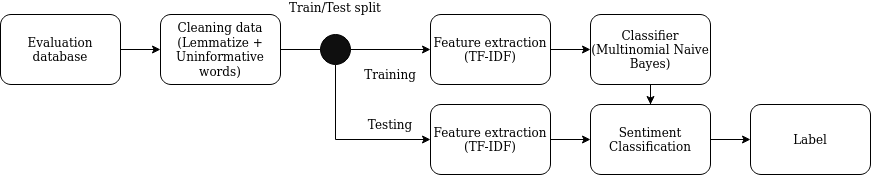

The diagram above was exported from draw.io. Its source (the exported page's mxGraphModel, read from the mxfile embedded in the PNG):
<mxGraphModel dx="1422" dy="744" grid="1" gridSize="10" guides="1" tooltips="1" connect="1" arrows="1" fold="1" page="1" pageScale="1" pageWidth="1169" pageHeight="827" math="0" shadow="0">
  <root>
    <mxCell id="0" />
    <mxCell id="1" parent="0" />
    <mxCell id="2" style="edgeStyle=orthogonalEdgeStyle;rounded=0;orthogonalLoop=1;jettySize=auto;html=1;entryX=0;entryY=0.5;entryDx=0;entryDy=0;" edge="1" source="3" target="4" parent="1">
      <mxGeometry relative="1" as="geometry" />
    </mxCell>
    <mxCell id="3" value="Evaluation database" style="rounded=1;whiteSpace=wrap;html=1;fontSize=12;glass=0;strokeWidth=1;shadow=0;" vertex="1" parent="1">
      <mxGeometry x="40" y="180" width="120" height="70" as="geometry" />
    </mxCell>
    <mxCell id="4" value="&lt;div&gt;Cleaning data (Lemmatize + Uninformative words)&lt;br&gt;&lt;/div&gt;" style="rounded=1;whiteSpace=wrap;html=1;fontSize=12;glass=0;strokeWidth=1;shadow=0;" vertex="1" parent="1">
      <mxGeometry x="200" y="180" width="120" height="70" as="geometry" />
    </mxCell>
    <mxCell id="5" style="edgeStyle=orthogonalEdgeStyle;rounded=0;orthogonalLoop=1;jettySize=auto;html=1;entryX=0;entryY=0.5;entryDx=0;entryDy=0;" edge="1" source="6" target="8" parent="1">
      <mxGeometry relative="1" as="geometry" />
    </mxCell>
    <mxCell id="6" value="Feature extraction (TF-IDF)" style="rounded=1;whiteSpace=wrap;html=1;" vertex="1" parent="1">
      <mxGeometry x="470" y="180" width="120" height="70" as="geometry" />
    </mxCell>
    <mxCell id="7" style="edgeStyle=orthogonalEdgeStyle;rounded=0;orthogonalLoop=1;jettySize=auto;html=1;" edge="1" source="8" target="20" parent="1">
      <mxGeometry relative="1" as="geometry" />
    </mxCell>
    <mxCell id="8" value="&lt;div&gt;Classifier&lt;/div&gt;&lt;div&gt; (Multinomial Naive Bayes)&lt;/div&gt;" style="rounded=1;whiteSpace=wrap;html=1;" vertex="1" parent="1">
      <mxGeometry x="630" y="180" width="120" height="70" as="geometry" />
    </mxCell>
    <mxCell id="9" style="edgeStyle=orthogonalEdgeStyle;rounded=0;orthogonalLoop=1;jettySize=auto;html=1;entryX=0;entryY=0.5;entryDx=0;entryDy=0;" edge="1" source="10" target="20" parent="1">
      <mxGeometry relative="1" as="geometry" />
    </mxCell>
    <mxCell id="10" value="Feature extraction (TF-IDF)" style="rounded=1;whiteSpace=wrap;html=1;" vertex="1" parent="1">
      <mxGeometry x="470" y="270" width="120" height="70" as="geometry" />
    </mxCell>
    <mxCell id="11" value="" style="endArrow=none;html=1;exitX=1;exitY=0.5;exitDx=0;exitDy=0;" edge="1" source="14" parent="1">
      <mxGeometry width="50" height="50" relative="1" as="geometry">
        <mxPoint x="40" y="360" as="sourcePoint" />
        <mxPoint x="360" y="215" as="targetPoint" />
      </mxGeometry>
    </mxCell>
    <mxCell id="12" style="edgeStyle=orthogonalEdgeStyle;rounded=0;orthogonalLoop=1;jettySize=auto;html=1;entryX=0;entryY=0.5;entryDx=0;entryDy=0;" edge="1" source="14" target="6" parent="1">
      <mxGeometry relative="1" as="geometry" />
    </mxCell>
    <mxCell id="13" style="edgeStyle=orthogonalEdgeStyle;rounded=0;orthogonalLoop=1;jettySize=auto;html=1;entryX=0;entryY=0.5;entryDx=0;entryDy=0;" edge="1" source="14" target="10" parent="1">
      <mxGeometry relative="1" as="geometry">
        <Array as="points">
          <mxPoint x="375" y="305" />
        </Array>
      </mxGeometry>
    </mxCell>
    <mxCell id="14" value="" style="ellipse;whiteSpace=wrap;html=1;aspect=fixed;fillColor=#0F0F0F;" vertex="1" parent="1">
      <mxGeometry x="360" y="200" width="30" height="30" as="geometry" />
    </mxCell>
    <mxCell id="15" value="" style="endArrow=none;html=1;exitX=1;exitY=0.5;exitDx=0;exitDy=0;" edge="1" source="4" target="14" parent="1">
      <mxGeometry width="50" height="50" relative="1" as="geometry">
        <mxPoint x="320" y="215" as="sourcePoint" />
        <mxPoint x="360" y="215" as="targetPoint" />
      </mxGeometry>
    </mxCell>
    <mxCell id="16" value="&lt;div&gt;Train/Test split&lt;/div&gt;&lt;div&gt;&lt;br&gt;&lt;/div&gt;" style="text;html=1;strokeColor=none;fillColor=none;align=center;verticalAlign=middle;whiteSpace=wrap;rounded=0;" vertex="1" parent="1">
      <mxGeometry x="320" y="170" width="110" height="20" as="geometry" />
    </mxCell>
    <mxCell id="17" value="&lt;div&gt;Training&lt;/div&gt;" style="text;html=1;strokeColor=none;fillColor=none;align=center;verticalAlign=middle;whiteSpace=wrap;rounded=0;" vertex="1" parent="1">
      <mxGeometry x="410" y="230" width="40" height="20" as="geometry" />
    </mxCell>
    <mxCell id="18" value="Testing" style="text;html=1;strokeColor=none;fillColor=none;align=center;verticalAlign=middle;whiteSpace=wrap;rounded=0;" vertex="1" parent="1">
      <mxGeometry x="410" y="280" width="40" height="20" as="geometry" />
    </mxCell>
    <mxCell id="19" style="edgeStyle=orthogonalEdgeStyle;rounded=0;orthogonalLoop=1;jettySize=auto;html=1;entryX=0;entryY=0.5;entryDx=0;entryDy=0;" edge="1" source="20" target="21" parent="1">
      <mxGeometry relative="1" as="geometry" />
    </mxCell>
    <mxCell id="20" value="Sentiment Classification" style="rounded=1;whiteSpace=wrap;html=1;" vertex="1" parent="1">
      <mxGeometry x="630" y="270" width="120" height="70" as="geometry" />
    </mxCell>
    <mxCell id="21" value="&lt;div&gt;Label&lt;/div&gt;" style="rounded=1;whiteSpace=wrap;html=1;" vertex="1" parent="1">
      <mxGeometry x="790" y="270" width="120" height="70" as="geometry" />
    </mxCell>
  </root>
</mxGraphModel>